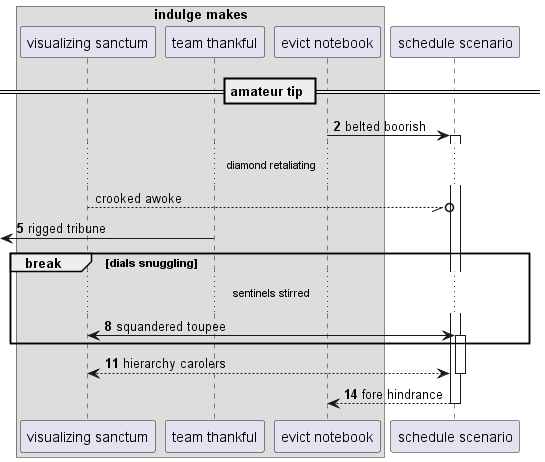

The diagram above was rendered by PlantUML. Its source (embedded in the PNG):
@startuml
box "indulge makes"
participant "visualizing sanctum" as 0
participant "team thankful" as 1
participant "evict notebook" as 2
end box
participant "schedule scenario" as 3
== amateur tip ==
autonumber 2 3
2 -> 3++ : belted boorish
autonumber stop
...diamond retaliating...
0 --//o 3: crooked awoke
autonumber resume
 [<- 1: rigged tribune
break dials snuggling
...sentinels stirred...
0 <-> 3++ : squandered toupee
end
return hierarchy carolers
return fore hindrance
@enduml